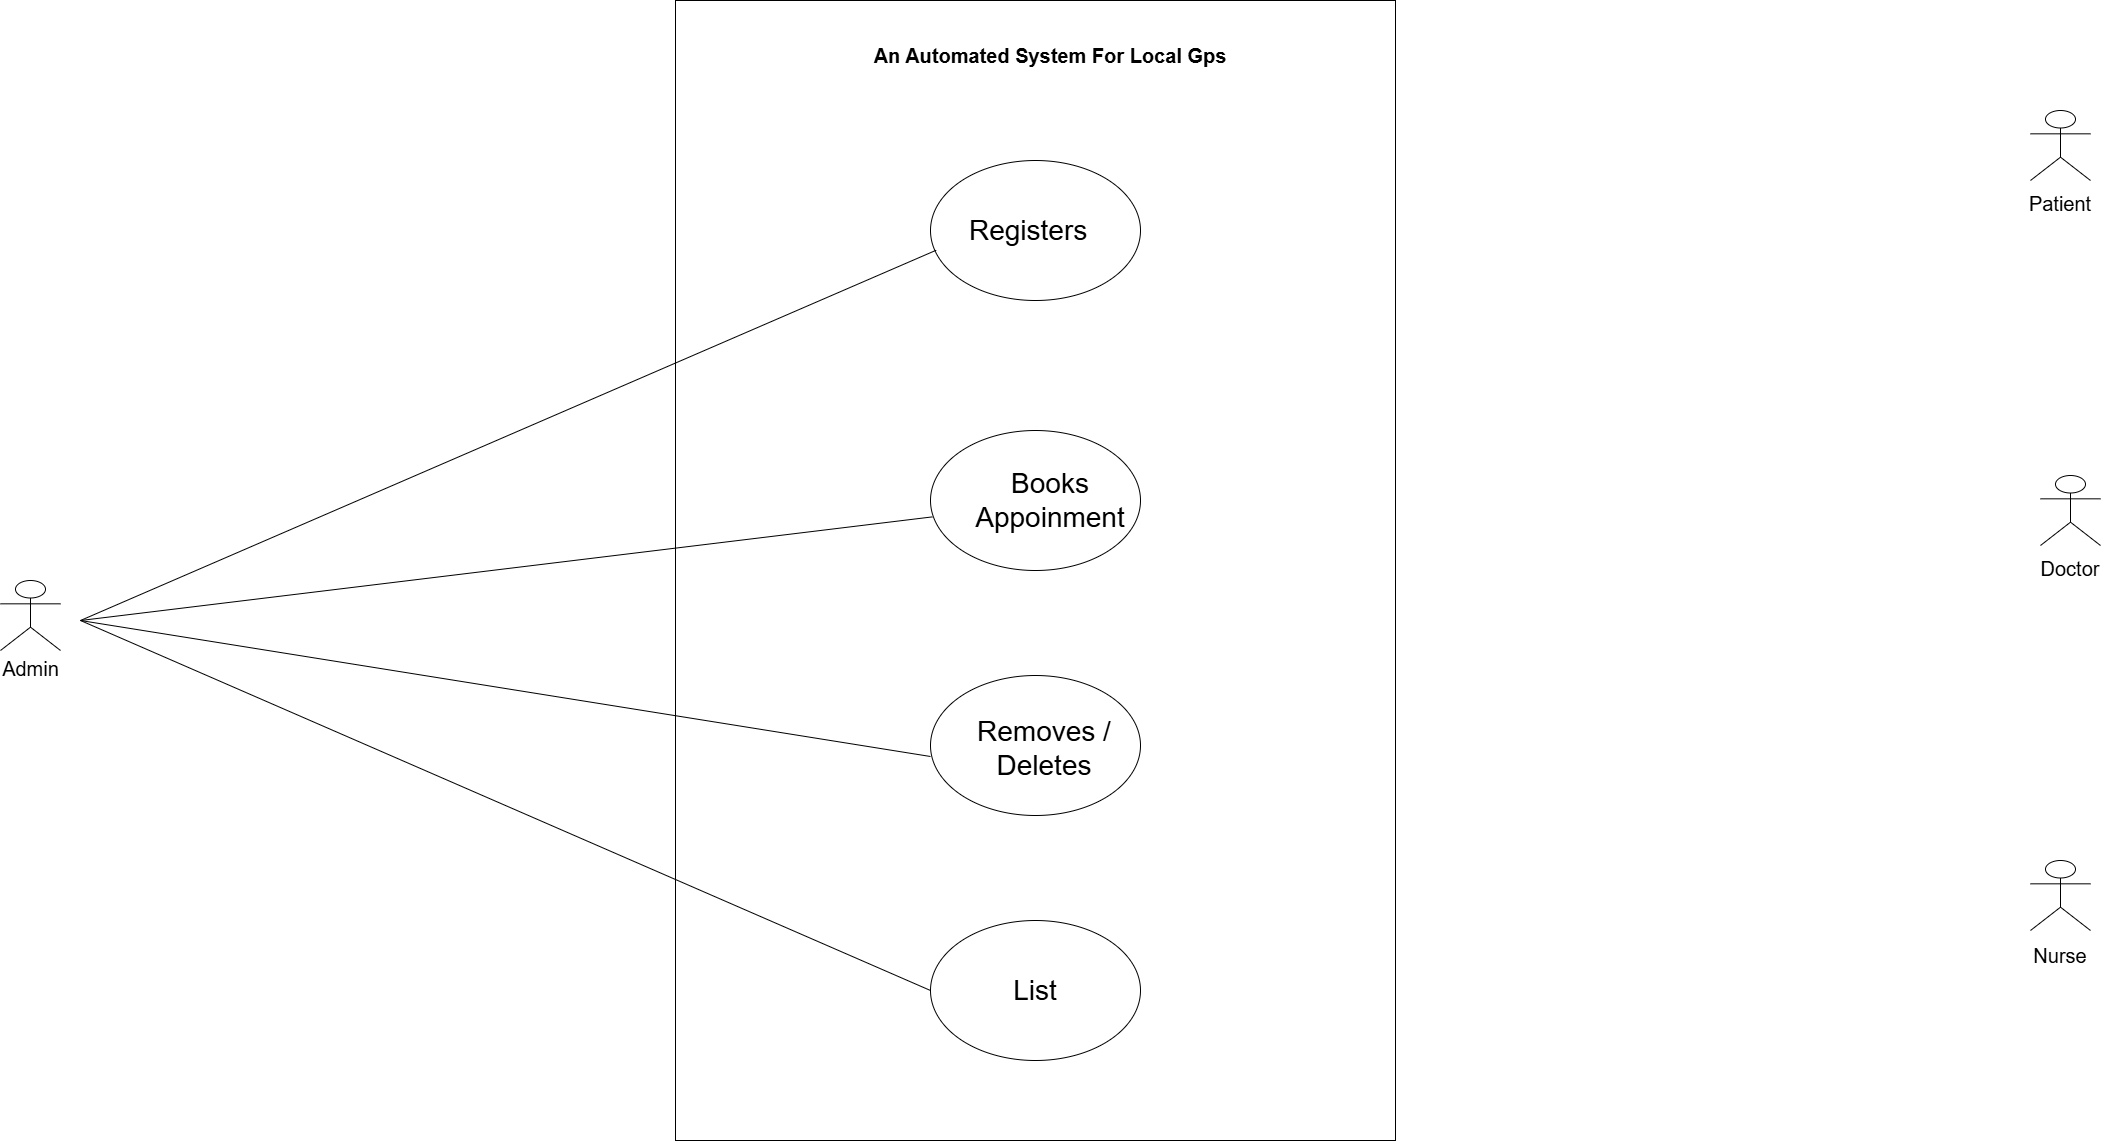

The diagram above was exported from draw.io. Its source (the exported page's mxGraphModel, read from the mxfile embedded in the PNG):
<mxGraphModel dx="4870" dy="2013" grid="1" gridSize="10" guides="1" tooltips="1" connect="1" arrows="1" fold="1" page="1" pageScale="1" pageWidth="827" pageHeight="1169" math="0" shadow="0">
  <root>
    <mxCell id="0" />
    <mxCell id="1" parent="0" />
    <mxCell id="fvVxuebXhPKmqRE7-w7U-1" value="" style="rounded=0;whiteSpace=wrap;html=1;fillColor=none;" parent="1" vertex="1">
      <mxGeometry x="75" y="30" width="720" height="1140" as="geometry" />
    </mxCell>
    <mxCell id="fvVxuebXhPKmqRE7-w7U-2" value="" style="ellipse;whiteSpace=wrap;html=1;" parent="1" vertex="1">
      <mxGeometry x="330" y="190" width="210" height="140" as="geometry" />
    </mxCell>
    <mxCell id="fvVxuebXhPKmqRE7-w7U-3" value="&lt;font style=&quot;font-size: 28px;&quot;&gt;Registers&lt;/font&gt;" style="text;html=1;align=left;verticalAlign=middle;whiteSpace=wrap;rounded=0;" parent="1" vertex="1">
      <mxGeometry x="367" y="245" width="116" height="30" as="geometry" />
    </mxCell>
    <mxCell id="fvVxuebXhPKmqRE7-w7U-4" value="" style="ellipse;whiteSpace=wrap;html=1;" parent="1" vertex="1">
      <mxGeometry x="330" y="460" width="210" height="140" as="geometry" />
    </mxCell>
    <mxCell id="fvVxuebXhPKmqRE7-w7U-5" value="&lt;font style=&quot;font-size: 28px;&quot;&gt;Books Appoinment&lt;/font&gt;" style="text;html=1;align=center;verticalAlign=middle;whiteSpace=wrap;rounded=0;" parent="1" vertex="1">
      <mxGeometry x="373" y="490" width="154" height="80" as="geometry" />
    </mxCell>
    <mxCell id="fvVxuebXhPKmqRE7-w7U-15" value="&lt;font style=&quot;font-size: 20px;&quot;&gt;Admin&lt;/font&gt;" style="shape=umlActor;html=1;verticalLabelPosition=bottom;verticalAlign=top;align=center;" parent="1" vertex="1">
      <mxGeometry x="-600" y="610" width="60" height="70" as="geometry" />
    </mxCell>
    <mxCell id="fvVxuebXhPKmqRE7-w7U-16" value="" style="shape=umlActor;html=1;verticalLabelPosition=bottom;verticalAlign=top;align=center;" parent="1" vertex="1">
      <mxGeometry x="1430" y="140" width="60" height="70" as="geometry" />
    </mxCell>
    <mxCell id="fvVxuebXhPKmqRE7-w7U-17" value="" style="shape=umlActor;html=1;verticalLabelPosition=bottom;verticalAlign=top;align=center;" parent="1" vertex="1">
      <mxGeometry x="1430" y="890" width="60" height="70" as="geometry" />
    </mxCell>
    <mxCell id="fvVxuebXhPKmqRE7-w7U-18" value="&lt;font style=&quot;font-size: 20px;&quot;&gt;Patient&lt;/font&gt;" style="text;html=1;align=center;verticalAlign=middle;whiteSpace=wrap;rounded=0;" parent="1" vertex="1">
      <mxGeometry x="1430" y="220" width="60" height="25" as="geometry" />
    </mxCell>
    <mxCell id="fvVxuebXhPKmqRE7-w7U-19" value="&lt;font style=&quot;font-size: 20px;&quot;&gt;Nurse&lt;/font&gt;" style="text;html=1;align=center;verticalAlign=middle;whiteSpace=wrap;rounded=0;" parent="1" vertex="1">
      <mxGeometry x="1430" y="970" width="60" height="30" as="geometry" />
    </mxCell>
    <mxCell id="fvVxuebXhPKmqRE7-w7U-21" value="" style="endArrow=none;html=1;rounded=0;entryX=0.027;entryY=0.641;entryDx=0;entryDy=0;entryPerimeter=0;" parent="1" target="fvVxuebXhPKmqRE7-w7U-2" edge="1">
      <mxGeometry width="50" height="50" relative="1" as="geometry">
        <mxPoint x="-520" y="650" as="sourcePoint" />
        <mxPoint x="50" y="330" as="targetPoint" />
      </mxGeometry>
    </mxCell>
    <mxCell id="fvVxuebXhPKmqRE7-w7U-28" value="&lt;b&gt;An Automated System For Local Gps&lt;/b&gt;" style="text;html=1;align=center;verticalAlign=middle;whiteSpace=wrap;rounded=0;fontSize=20;" parent="1" vertex="1">
      <mxGeometry x="200" y="70" width="500" height="30" as="geometry" />
    </mxCell>
    <mxCell id="fvVxuebXhPKmqRE7-w7U-30" value="" style="shape=umlActor;html=1;verticalLabelPosition=bottom;verticalAlign=top;align=center;" parent="1" vertex="1">
      <mxGeometry x="1440" y="505" width="60" height="70" as="geometry" />
    </mxCell>
    <mxCell id="fvVxuebXhPKmqRE7-w7U-31" value="&lt;font style=&quot;font-size: 20px;&quot;&gt;Doctor&lt;/font&gt;" style="text;html=1;align=center;verticalAlign=middle;whiteSpace=wrap;rounded=0;" parent="1" vertex="1">
      <mxGeometry x="1440" y="585" width="60" height="25" as="geometry" />
    </mxCell>
    <mxCell id="fvVxuebXhPKmqRE7-w7U-34" value="" style="ellipse;whiteSpace=wrap;html=1;" parent="1" vertex="1">
      <mxGeometry x="330" y="705" width="210" height="140" as="geometry" />
    </mxCell>
    <mxCell id="fvVxuebXhPKmqRE7-w7U-35" value="&lt;font style=&quot;font-size: 28px;&quot;&gt;Removes / Deletes&lt;/font&gt;" style="text;html=1;align=center;verticalAlign=middle;whiteSpace=wrap;rounded=0;" parent="1" vertex="1">
      <mxGeometry x="367" y="737.5" width="154" height="80" as="geometry" />
    </mxCell>
    <mxCell id="fvVxuebXhPKmqRE7-w7U-36" value="" style="ellipse;whiteSpace=wrap;html=1;" parent="1" vertex="1">
      <mxGeometry x="330" y="950" width="210" height="140" as="geometry" />
    </mxCell>
    <mxCell id="fvVxuebXhPKmqRE7-w7U-37" value="&lt;font style=&quot;font-size: 28px;&quot;&gt;List&lt;/font&gt;" style="text;html=1;align=center;verticalAlign=middle;whiteSpace=wrap;rounded=0;" parent="1" vertex="1">
      <mxGeometry x="358" y="980" width="154" height="80" as="geometry" />
    </mxCell>
    <mxCell id="fvVxuebXhPKmqRE7-w7U-40" value="" style="endArrow=none;html=1;rounded=0;entryX=0.009;entryY=0.617;entryDx=0;entryDy=0;entryPerimeter=0;" parent="1" target="fvVxuebXhPKmqRE7-w7U-4" edge="1">
      <mxGeometry width="50" height="50" relative="1" as="geometry">
        <mxPoint x="-520" y="650" as="sourcePoint" />
        <mxPoint x="356" y="312.5" as="targetPoint" />
      </mxGeometry>
    </mxCell>
    <mxCell id="fvVxuebXhPKmqRE7-w7U-41" value="" style="endArrow=none;html=1;rounded=0;entryX=0.009;entryY=0.617;entryDx=0;entryDy=0;entryPerimeter=0;" parent="1" edge="1">
      <mxGeometry width="50" height="50" relative="1" as="geometry">
        <mxPoint x="-520" y="650" as="sourcePoint" />
        <mxPoint x="330" y="786" as="targetPoint" />
      </mxGeometry>
    </mxCell>
    <mxCell id="fvVxuebXhPKmqRE7-w7U-42" value="" style="endArrow=none;html=1;rounded=0;entryX=0;entryY=0.5;entryDx=0;entryDy=0;" parent="1" target="fvVxuebXhPKmqRE7-w7U-36" edge="1">
      <mxGeometry width="50" height="50" relative="1" as="geometry">
        <mxPoint x="-520" y="650" as="sourcePoint" />
        <mxPoint x="340" y="796" as="targetPoint" />
      </mxGeometry>
    </mxCell>
  </root>
</mxGraphModel>